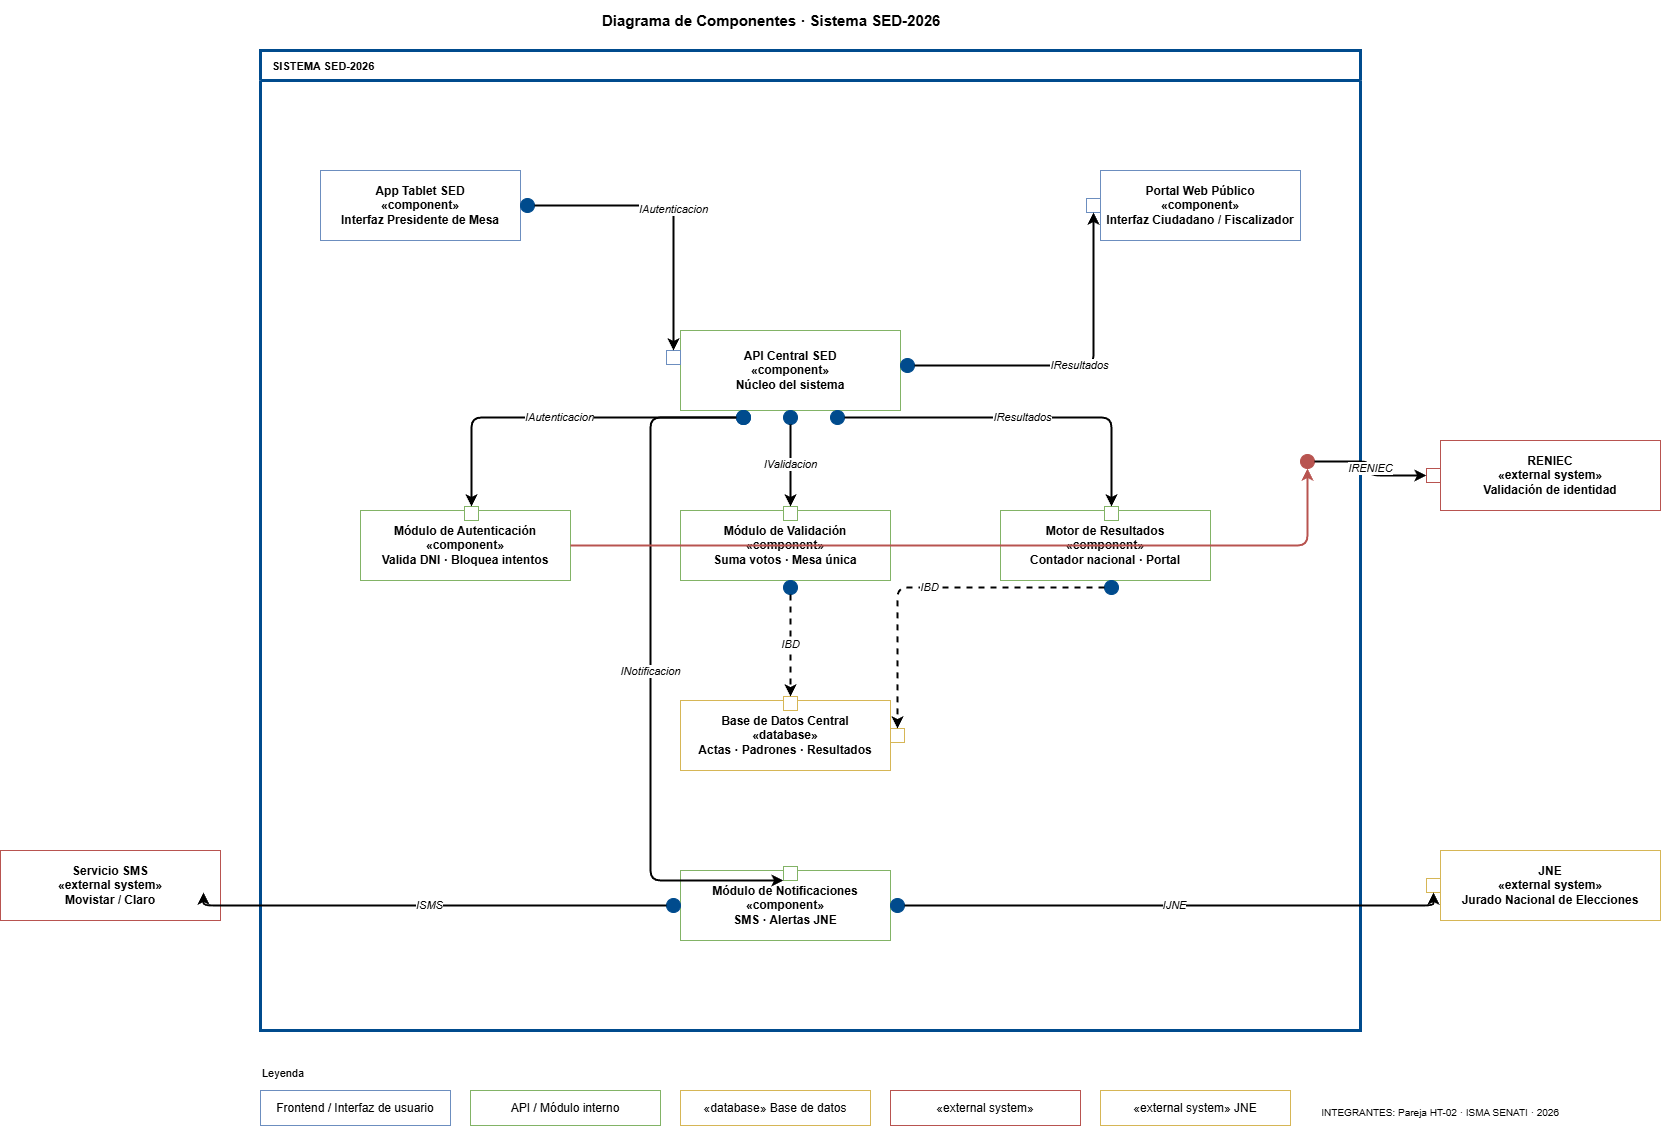

The diagram above was exported from draw.io. Its source (the exported page's mxGraphModel, read from the mxfile embedded in the PNG):
<mxGraphModel dx="2957" dy="1170" grid="1" gridSize="10" guides="1" tooltips="1" connect="1" arrows="1" fold="1" page="1" pageScale="1" pageWidth="827" pageHeight="1169" math="0" shadow="0">
  <root>
    <mxCell id="0" />
    <mxCell id="1" parent="0" />
    <mxCell id="titulo" parent="1" style="text;html=1;strokeColor=none;fillColor=none;              align=center;verticalAlign=middle;              fontSize=18;fontStyle=1;" value="&lt;font style=&quot;font-size: 15px;&quot;&gt;Diagrama de Componentes · Sistema SED-2026&lt;/font&gt;" vertex="1">
      <mxGeometry height="40" width="900" x="440" y="20" as="geometry" />
    </mxCell>
    <mxCell id="frontera" parent="1" style="swimlane;startSize=30;              fillColor=none;strokeColor=#004b8d;strokeWidth=3;              fontStyle=1;fontSize=11;              dashed=1;dashPattern=8 4;              verticalAlign=top;align=left;spacingLeft=10;              rounded=0;" value="SISTEMA SED-2026" vertex="1">
      <mxGeometry height="980" width="1100" x="100" y="70" as="geometry" />
    </mxCell>
    <mxCell id="appTablet" parent="frontera" style="shape=mxgraph.uml2.component;whiteSpace=wrap;html=1;              fillColor=#dae8fc;strokeColor=#6c8ebf;              fontSize=11;fontStyle=1;align=center;" value="App Tablet SED&#10;«component»&#10;Interfaz Presidente de Mesa" vertex="1">
      <mxGeometry height="70" width="200" x="60" y="120" as="geometry" />
    </mxCell>
    <mxCell id="portalPublico" parent="frontera" style="shape=mxgraph.uml2.component;whiteSpace=wrap;html=1;              fillColor=#dae8fc;strokeColor=#6c8ebf;              fontSize=11;fontStyle=1;align=center;" value="Portal Web Público&#10;«component»&#10;Interfaz Ciudadano / Fiscalizador" vertex="1">
      <mxGeometry height="70" width="200" x="840" y="120" as="geometry" />
    </mxCell>
    <mxCell id="apiCentral" parent="frontera" style="shape=mxgraph.uml2.component;whiteSpace=wrap;html=1;              fillColor=#d5e8d4;strokeColor=#82b366;              fontSize=12;fontStyle=1;align=center;" value="API Central SED&#10;«component»&#10;Núcleo del sistema" vertex="1">
      <mxGeometry height="80" width="220" x="420" y="280" as="geometry" />
    </mxCell>
    <mxCell id="ball_tablet_api" parent="frontera" style="ellipse;fillColor=#004b8d;strokeColor=#004b8d;" value="" vertex="1">
      <mxGeometry height="14" width="14" x="260" y="148" as="geometry" />
    </mxCell>
    <mxCell id="sock_tablet_api" parent="frontera" style="shape=mxgraph.uml2.requiredInterface;strokeColor=#6c8ebf;fillColor=#ffffff;" value="" vertex="1">
      <mxGeometry height="14" width="14" x="406" y="300" as="geometry" />
    </mxCell>
    <mxCell id="line_tablet_api" edge="1" parent="frontera" source="ball_tablet_api" style="edgeStyle=orthogonalEdgeStyle;html=1;              strokeColor=#6c8ebf;strokeWidth=2;              fontSize=9;fontStyle=2;align=center;" target="sock_tablet_api" value="IAutenticacion">
      <mxGeometry relative="1" as="geometry" />
    </mxCell>
    <mxCell id="ball_api_portal" parent="frontera" style="ellipse;fillColor=#004b8d;strokeColor=#004b8d;" value="" vertex="1">
      <mxGeometry height="14" width="14" x="640" y="308" as="geometry" />
    </mxCell>
    <mxCell id="sock_api_portal" parent="frontera" style="shape=mxgraph.uml2.requiredInterface;strokeColor=#6c8ebf;fillColor=#ffffff;" value="" vertex="1">
      <mxGeometry height="14" width="14" x="826" y="148" as="geometry" />
    </mxCell>
    <mxCell id="line_api_portal" edge="1" parent="frontera" source="ball_api_portal" style="edgeStyle=orthogonalEdgeStyle;html=1;              strokeColor=#6c8ebf;strokeWidth=2;              fontSize=9;fontStyle=2;align=center;" target="sock_api_portal" value="IResultados">
      <mxGeometry relative="1" as="geometry" />
    </mxCell>
    <mxCell id="modAuth" parent="frontera" style="shape=mxgraph.uml2.component;whiteSpace=wrap;html=1;              fillColor=#d5e8d4;strokeColor=#82b366;              fontSize=11;fontStyle=1;align=center;" value="Módulo de Autenticación&#10;«component»&#10;Valida DNI · Bloquea intentos" vertex="1">
      <mxGeometry height="70" width="210" x="100" y="460" as="geometry" />
    </mxCell>
    <mxCell id="ball_api_auth" parent="frontera" style="ellipse;fillColor=#004b8d;strokeColor=#004b8d;" value="" vertex="1">
      <mxGeometry height="14" width="14" x="476" y="360" as="geometry" />
    </mxCell>
    <mxCell id="sock_api_auth" parent="frontera" style="shape=mxgraph.uml2.requiredInterface;strokeColor=#82b366;fillColor=#ffffff;" value="" vertex="1">
      <mxGeometry height="14" width="14" x="204" y="456" as="geometry" />
    </mxCell>
    <mxCell id="line_api_auth" edge="1" parent="frontera" source="ball_api_auth" style="edgeStyle=orthogonalEdgeStyle;html=1;              strokeColor=#82b366;strokeWidth=2;              fontSize=9;fontStyle=2;" target="sock_api_auth" value="IAutenticacion">
      <mxGeometry relative="1" as="geometry" />
    </mxCell>
    <mxCell id="modVal" parent="frontera" style="shape=mxgraph.uml2.component;whiteSpace=wrap;html=1;              fillColor=#d5e8d4;strokeColor=#82b366;              fontSize=11;fontStyle=1;align=center;" value="Módulo de Validación&#10;«component»&#10;Suma votos · Mesa única" vertex="1">
      <mxGeometry height="70" width="210" x="420" y="460" as="geometry" />
    </mxCell>
    <mxCell id="ball_api_val" parent="frontera" style="ellipse;fillColor=#004b8d;strokeColor=#004b8d;" value="" vertex="1">
      <mxGeometry height="14" width="14" x="523" y="360" as="geometry" />
    </mxCell>
    <mxCell id="sock_api_val" parent="frontera" style="shape=mxgraph.uml2.requiredInterface;strokeColor=#82b366;fillColor=#ffffff;" value="" vertex="1">
      <mxGeometry height="14" width="14" x="523" y="456" as="geometry" />
    </mxCell>
    <mxCell id="line_api_val" edge="1" parent="frontera" source="ball_api_val" style="edgeStyle=orthogonalEdgeStyle;html=1;              strokeColor=#82b366;strokeWidth=2;              fontSize=9;fontStyle=2;" target="sock_api_val" value="IValidacion">
      <mxGeometry relative="1" as="geometry" />
    </mxCell>
    <mxCell id="modMotor" parent="frontera" style="shape=mxgraph.uml2.component;whiteSpace=wrap;html=1;              fillColor=#d5e8d4;strokeColor=#82b366;              fontSize=11;fontStyle=1;align=center;" value="Motor de Resultados&#10;«component»&#10;Contador nacional · Portal" vertex="1">
      <mxGeometry height="70" width="210" x="740" y="460" as="geometry" />
    </mxCell>
    <mxCell id="ball_api_motor" parent="frontera" style="ellipse;fillColor=#004b8d;strokeColor=#004b8d;" value="" vertex="1">
      <mxGeometry height="14" width="14" x="570" y="360" as="geometry" />
    </mxCell>
    <mxCell id="sock_api_motor" parent="frontera" style="shape=mxgraph.uml2.requiredInterface;strokeColor=#82b366;fillColor=#ffffff;" value="" vertex="1">
      <mxGeometry height="14" width="14" x="844" y="456" as="geometry" />
    </mxCell>
    <mxCell id="line_api_motor" edge="1" parent="frontera" source="ball_api_motor" style="edgeStyle=orthogonalEdgeStyle;html=1;              strokeColor=#82b366;strokeWidth=2;              fontSize=9;fontStyle=2;" target="sock_api_motor" value="IResultados">
      <mxGeometry relative="1" as="geometry" />
    </mxCell>
    <mxCell id="bdCentral" parent="frontera" style="shape=mxgraph.uml2.component;whiteSpace=wrap;html=1;              fillColor=#fff2cc;strokeColor=#d6b656;              fontSize=11;fontStyle=1;align=center;" value="Base de Datos Central&#10;«database»&#10;Actas · Padrones · Resultados" vertex="1">
      <mxGeometry height="70" width="210" x="420" y="650" as="geometry" />
    </mxCell>
    <mxCell id="ball_val_bd" parent="frontera" style="ellipse;fillColor=#004b8d;strokeColor=#004b8d;" value="" vertex="1">
      <mxGeometry height="14" width="14" x="523" y="530" as="geometry" />
    </mxCell>
    <mxCell id="sock_val_bd" parent="frontera" style="shape=mxgraph.uml2.requiredInterface;strokeColor=#d6b656;fillColor=#ffffff;" value="" vertex="1">
      <mxGeometry height="14" width="14" x="523" y="646" as="geometry" />
    </mxCell>
    <mxCell id="line_val_bd" edge="1" parent="frontera" source="ball_val_bd" style="edgeStyle=orthogonalEdgeStyle;html=1;              strokeColor=#d6b656;strokeWidth=2;              fontSize=9;fontStyle=2;dashed=1;" target="sock_val_bd" value="IBD">
      <mxGeometry relative="1" as="geometry" />
    </mxCell>
    <mxCell id="ball_motor_bd" parent="frontera" style="ellipse;fillColor=#004b8d;strokeColor=#004b8d;" value="" vertex="1">
      <mxGeometry height="14" width="14" x="844" y="530" as="geometry" />
    </mxCell>
    <mxCell id="sock_motor_bd" parent="frontera" style="shape=mxgraph.uml2.requiredInterface;strokeColor=#d6b656;fillColor=#ffffff;" value="" vertex="1">
      <mxGeometry height="14" width="14" x="630" y="678" as="geometry" />
    </mxCell>
    <mxCell id="line_motor_bd" edge="1" parent="frontera" source="ball_motor_bd" style="edgeStyle=orthogonalEdgeStyle;html=1;              strokeColor=#d6b656;strokeWidth=2;              fontSize=9;fontStyle=2;dashed=1;" target="sock_motor_bd" value="IBD">
      <mxGeometry relative="1" as="geometry" />
    </mxCell>
    <mxCell id="modNotif" parent="frontera" style="shape=mxgraph.uml2.component;whiteSpace=wrap;html=1;              fillColor=#d5e8d4;strokeColor=#82b366;              fontSize=11;fontStyle=1;align=center;" value="Módulo de Notificaciones&#10;«component»&#10;SMS · Alertas JNE" vertex="1">
      <mxGeometry height="70" width="210" x="420" y="820" as="geometry" />
    </mxCell>
    <mxCell id="ball_api_notif" parent="frontera" style="ellipse;fillColor=#004b8d;strokeColor=#004b8d;" value="" vertex="1">
      <mxGeometry height="14" width="14" x="476" y="360" as="geometry" />
    </mxCell>
    <mxCell id="sock_api_notif" parent="frontera" style="shape=mxgraph.uml2.requiredInterface;strokeColor=#82b366;fillColor=#ffffff;" value="" vertex="1">
      <mxGeometry height="14" width="14" x="523" y="816" as="geometry" />
    </mxCell>
    <mxCell id="line_api_notif" edge="1" parent="frontera" source="ball_api_notif" style="edgeStyle=orthogonalEdgeStyle;html=1;              strokeColor=#82b366;strokeWidth=2;              fontSize=9;fontStyle=2;" target="sock_api_notif" value="INotificacion">
      <mxGeometry relative="1" as="geometry">
        <Array as="points">
          <mxPoint x="390" y="367" />
          <mxPoint x="390" y="830" />
          <mxPoint x="530" y="830" />
        </Array>
      </mxGeometry>
    </mxCell>
    <mxCell id="ball_notif_sms" parent="frontera" style="ellipse;fillColor=#004b8d;strokeColor=#004b8d;" value="" vertex="1">
      <mxGeometry height="14" width="14" x="406" y="848" as="geometry" />
    </mxCell>
    <mxCell id="ball_notif_jne" parent="frontera" style="ellipse;fillColor=#004b8d;strokeColor=#004b8d;" value="" vertex="1">
      <mxGeometry height="14" width="14" x="630" y="848" as="geometry" />
    </mxCell>
    <mxCell id="ball_auth_reniec" parent="frontera" style="ellipse;fillColor=#b85450;strokeColor=#b85450;" value="" vertex="1">
      <mxGeometry height="14" width="14" x="1040" y="404" as="geometry" />
    </mxCell>
    <mxCell id="line_modauth_ball" edge="1" parent="frontera" source="modAuth" style="edgeStyle=orthogonalEdgeStyle;html=1;strokeColor=#b85450;strokeWidth=2;" target="ball_auth_reniec">
      <mxGeometry relative="1" as="geometry" />
    </mxCell>
    <mxCell id="sockReniec" parent="1" style="shape=mxgraph.uml2.requiredInterface;strokeColor=#b85450;fillColor=#ffffff;" value="" vertex="1">
      <mxGeometry height="14" width="14" x="1266" y="488" as="geometry" />
    </mxCell>
    <mxCell id="extReniec" parent="1" style="shape=mxgraph.uml2.component;whiteSpace=wrap;html=1;              fillColor=#f8cecc;strokeColor=#b85450;              fontSize=11;fontStyle=1;align=center;" value="RENIEC&#10;«external system»&#10;Validación de identidad" vertex="1">
      <mxGeometry height="70" width="220" x="1280" y="460" as="geometry" />
    </mxCell>
    <mxCell id="line_auth_reniec" edge="1" parent="1" source="ball_auth_reniec" style="edgeStyle=orthogonalEdgeStyle;html=1;              strokeColor=#b85450;strokeWidth=2;              fontSize=9;fontStyle=2;" target="sockReniec" value="IRENIEC">
      <mxGeometry relative="1" as="geometry" />
    </mxCell>
    <mxCell id="sockSMS" parent="1" style="shape=mxgraph.uml2.requiredInterface;strokeColor=#b85450;fillColor=#ffffff;" value="" vertex="1">
      <mxGeometry height="14" width="14" x="36" y="898" as="geometry" />
    </mxCell>
    <mxCell id="extSMS" parent="1" style="shape=mxgraph.uml2.component;whiteSpace=wrap;html=1;              fillColor=#f8cecc;strokeColor=#b85450;              fontSize=11;fontStyle=1;align=center;" value="Servicio SMS&#10;«external system»&#10;Movistar / Claro" vertex="1">
      <mxGeometry height="70" width="220" x="-160" y="870" as="geometry" />
    </mxCell>
    <mxCell id="line_notif_sms" edge="1" parent="1" source="ball_notif_sms" style="edgeStyle=orthogonalEdgeStyle;html=1;              strokeColor=#b85450;strokeWidth=2;              fontSize=9;fontStyle=2;exitX=0;exitY=0.5;" target="sockSMS" value="ISMS">
      <mxGeometry relative="1" as="geometry" />
    </mxCell>
    <mxCell id="sockJNE" parent="1" style="shape=mxgraph.uml2.requiredInterface;strokeColor=#d6b656;fillColor=#ffffff;" value="" vertex="1">
      <mxGeometry height="14" width="14" x="1266" y="898" as="geometry" />
    </mxCell>
    <mxCell id="extJNE" parent="1" style="shape=mxgraph.uml2.component;whiteSpace=wrap;html=1;              fillColor=#ffe6cc;strokeColor=#d6b656;              fontSize=11;fontStyle=1;align=center;" value="JNE&#10;«external system»&#10;Jurado Nacional de Elecciones" vertex="1">
      <mxGeometry height="70" width="220" x="1280" y="870" as="geometry" />
    </mxCell>
    <mxCell id="line_notif_jne" edge="1" parent="1" source="ball_notif_jne" style="edgeStyle=orthogonalEdgeStyle;html=1;              strokeColor=#d6b656;strokeWidth=2;              fontSize=9;fontStyle=2;exitX=1;exitY=0.5;" target="sockJNE" value="IJNE">
      <mxGeometry relative="1" as="geometry" />
    </mxCell>
    <mxCell id="leyenda_titulo" parent="1" style="text;html=1;strokeColor=none;fillColor=none;              fontStyle=1;fontSize=11;align=left;" value="Leyenda" vertex="1">
      <mxGeometry height="30" width="100" x="100" y="1080" as="geometry" />
    </mxCell>
    <mxCell id="ley1" parent="1" style="shape=mxgraph.uml2.component;whiteSpace=wrap;html=1;              fillColor=#dae8fc;strokeColor=#6c8ebf;              fontSize=10;align=center;" value="Frontend / Interfaz de usuario" vertex="1">
      <mxGeometry height="35" width="190" x="100" y="1110" as="geometry" />
    </mxCell>
    <mxCell id="ley2" parent="1" style="shape=mxgraph.uml2.component;whiteSpace=wrap;html=1;              fillColor=#d5e8d4;strokeColor=#82b366;              fontSize=10;align=center;" value="API / Módulo interno" vertex="1">
      <mxGeometry height="35" width="190" x="310" y="1110" as="geometry" />
    </mxCell>
    <mxCell id="ley3" parent="1" style="shape=mxgraph.uml2.component;whiteSpace=wrap;html=1;              fillColor=#fff2cc;strokeColor=#d6b656;              fontSize=10;align=center;" value="«database» Base de datos" vertex="1">
      <mxGeometry height="35" width="190" x="520" y="1110" as="geometry" />
    </mxCell>
    <mxCell id="ley4" parent="1" style="shape=mxgraph.uml2.component;whiteSpace=wrap;html=1;              fillColor=#f8cecc;strokeColor=#b85450;              fontSize=10;align=center;" value="«external system»" vertex="1">
      <mxGeometry height="35" width="190" x="730" y="1110" as="geometry" />
    </mxCell>
    <mxCell id="ley5" parent="1" style="shape=mxgraph.uml2.component;whiteSpace=wrap;html=1;              fillColor=#ffe6cc;strokeColor=#d6b656;              fontSize=10;align=center;" value="«external system» JNE" vertex="1">
      <mxGeometry height="35" width="190" x="940" y="1110" as="geometry" />
    </mxCell>
    <mxCell id="integrantes" parent="1" style="text;html=1;strokeColor=none;fillColor=none;              fontStyle=2;fontSize=10;align=right;" value="INTEGRANTES: Pareja HT-02 · ISMA SENATI · 2026" vertex="1">
      <mxGeometry height="25" width="400" x="1000" y="1120" as="geometry" />
    </mxCell>
  </root>
</mxGraphModel>